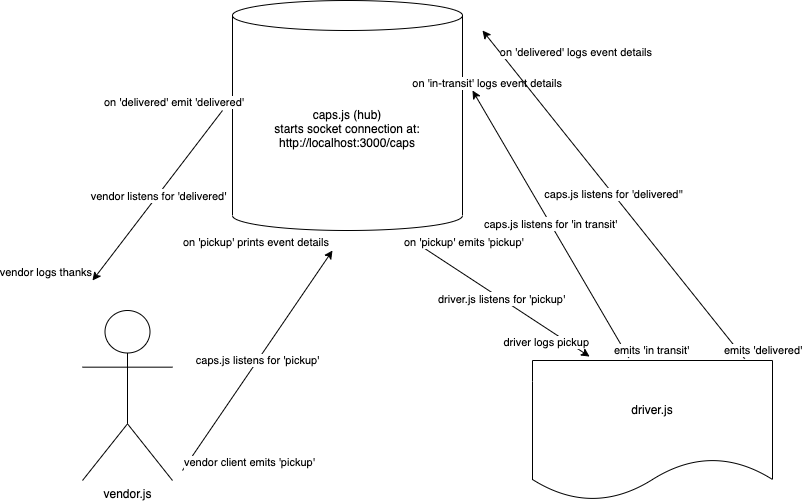

The diagram above was exported from draw.io. Its source (the exported page's mxGraphModel, read from the mxfile embedded in the PNG):
<mxGraphModel dx="1654" dy="721" grid="1" gridSize="10" guides="1" tooltips="1" connect="1" arrows="1" fold="1" page="1" pageScale="1" pageWidth="850" pageHeight="1100" math="0" shadow="0">
  <root>
    <mxCell id="0" />
    <mxCell id="1" parent="0" />
    <mxCell id="-i7Q4GQzyx7aMNN4qcZZ-1" value="caps.js (hub)&lt;br&gt;starts socket connection at:&lt;br&gt;http://localhost:3000/caps" style="shape=cylinder3;whiteSpace=wrap;html=1;boundedLbl=1;backgroundOutline=1;size=15;" vertex="1" parent="1">
      <mxGeometry x="260" y="280" width="230" height="230" as="geometry" />
    </mxCell>
    <mxCell id="-i7Q4GQzyx7aMNN4qcZZ-2" value="vendor.js" style="shape=umlActor;verticalLabelPosition=bottom;verticalAlign=top;html=1;outlineConnect=0;" vertex="1" parent="1">
      <mxGeometry x="110" y="590" width="90" height="170" as="geometry" />
    </mxCell>
    <mxCell id="-i7Q4GQzyx7aMNN4qcZZ-4" value="driver.js" style="shape=document;whiteSpace=wrap;html=1;boundedLbl=1;" vertex="1" parent="1">
      <mxGeometry x="560" y="640" width="240" height="140" as="geometry" />
    </mxCell>
    <mxCell id="-i7Q4GQzyx7aMNN4qcZZ-7" value="caps.js listens for 'pickup'" style="endArrow=classic;html=1;" edge="1" parent="1">
      <mxGeometry relative="1" as="geometry">
        <mxPoint x="210" y="750" as="sourcePoint" />
        <mxPoint x="360" y="530" as="targetPoint" />
      </mxGeometry>
    </mxCell>
    <mxCell id="-i7Q4GQzyx7aMNN4qcZZ-9" value="vendor client emits 'pickup'" style="edgeLabel;resizable=0;html=1;align=left;verticalAlign=bottom;" connectable="0" vertex="1" parent="-i7Q4GQzyx7aMNN4qcZZ-7">
      <mxGeometry x="-1" relative="1" as="geometry" />
    </mxCell>
    <mxCell id="-i7Q4GQzyx7aMNN4qcZZ-10" value="on 'pickup' prints event details&amp;nbsp;" style="edgeLabel;resizable=0;html=1;align=right;verticalAlign=bottom;" connectable="0" vertex="1" parent="-i7Q4GQzyx7aMNN4qcZZ-7">
      <mxGeometry x="1" relative="1" as="geometry" />
    </mxCell>
    <mxCell id="-i7Q4GQzyx7aMNN4qcZZ-12" value="Label" style="endArrow=classic;html=1;entryX=0.363;entryY=-0.028;entryDx=0;entryDy=0;entryPerimeter=0;" edge="1" parent="1">
      <mxGeometry relative="1" as="geometry">
        <mxPoint x="440" y="520" as="sourcePoint" />
        <mxPoint x="617.1199999999999" y="636.0799999999997" as="targetPoint" />
      </mxGeometry>
    </mxCell>
    <mxCell id="-i7Q4GQzyx7aMNN4qcZZ-13" value="driver.js listens for 'pickup'" style="edgeLabel;resizable=0;html=1;align=center;verticalAlign=middle;" connectable="0" vertex="1" parent="-i7Q4GQzyx7aMNN4qcZZ-12">
      <mxGeometry relative="1" as="geometry" />
    </mxCell>
    <mxCell id="-i7Q4GQzyx7aMNN4qcZZ-14" value="on 'pickup' emits 'pickup'" style="edgeLabel;resizable=0;html=1;align=left;verticalAlign=bottom;" connectable="0" vertex="1" parent="-i7Q4GQzyx7aMNN4qcZZ-12">
      <mxGeometry x="-1" relative="1" as="geometry">
        <mxPoint x="-10" y="10" as="offset" />
      </mxGeometry>
    </mxCell>
    <mxCell id="-i7Q4GQzyx7aMNN4qcZZ-15" value="driver logs pickup" style="edgeLabel;resizable=0;html=1;align=right;verticalAlign=bottom;" connectable="0" vertex="1" parent="-i7Q4GQzyx7aMNN4qcZZ-12">
      <mxGeometry x="1" relative="1" as="geometry">
        <mxPoint y="-6.02" as="offset" />
      </mxGeometry>
    </mxCell>
    <mxCell id="-i7Q4GQzyx7aMNN4qcZZ-16" value="Label" style="endArrow=classic;html=1;exitX=0.526;exitY=-0.019;exitDx=0;exitDy=0;exitPerimeter=0;" edge="1" parent="1">
      <mxGeometry relative="1" as="geometry">
        <mxPoint x="656.2399999999998" y="637.3399999999999" as="sourcePoint" />
        <mxPoint x="500" y="370" as="targetPoint" />
      </mxGeometry>
    </mxCell>
    <mxCell id="-i7Q4GQzyx7aMNN4qcZZ-17" value="caps.js listens for 'in transit'" style="edgeLabel;resizable=0;html=1;align=center;verticalAlign=middle;" connectable="0" vertex="1" parent="-i7Q4GQzyx7aMNN4qcZZ-16">
      <mxGeometry relative="1" as="geometry" />
    </mxCell>
    <mxCell id="-i7Q4GQzyx7aMNN4qcZZ-18" value="emits 'in transit'" style="edgeLabel;resizable=0;html=1;align=left;verticalAlign=bottom;" connectable="0" vertex="1" parent="-i7Q4GQzyx7aMNN4qcZZ-16">
      <mxGeometry x="-1" relative="1" as="geometry">
        <mxPoint x="-16.24" as="offset" />
      </mxGeometry>
    </mxCell>
    <mxCell id="-i7Q4GQzyx7aMNN4qcZZ-19" value="on 'in-transit' logs event details" style="edgeLabel;resizable=0;html=1;align=right;verticalAlign=bottom;" connectable="0" vertex="1" parent="-i7Q4GQzyx7aMNN4qcZZ-16">
      <mxGeometry x="1" relative="1" as="geometry">
        <mxPoint x="90.18" y="0.3000000000000007" as="offset" />
      </mxGeometry>
    </mxCell>
    <mxCell id="-i7Q4GQzyx7aMNN4qcZZ-20" value="Label" style="endArrow=classic;html=1;exitX=1.009;exitY=-0.013;exitDx=0;exitDy=0;exitPerimeter=0;" edge="1" parent="1">
      <mxGeometry relative="1" as="geometry">
        <mxPoint x="772.1599999999999" y="638.1799999999998" as="sourcePoint" />
        <mxPoint x="510" y="310.0000000000001" as="targetPoint" />
      </mxGeometry>
    </mxCell>
    <mxCell id="-i7Q4GQzyx7aMNN4qcZZ-21" value="caps.js listens for 'delivered''" style="edgeLabel;resizable=0;html=1;align=center;verticalAlign=middle;" connectable="0" vertex="1" parent="-i7Q4GQzyx7aMNN4qcZZ-20">
      <mxGeometry relative="1" as="geometry" />
    </mxCell>
    <mxCell id="-i7Q4GQzyx7aMNN4qcZZ-22" value="emits 'delivered'" style="edgeLabel;resizable=0;html=1;align=left;verticalAlign=bottom;" connectable="0" vertex="1" parent="-i7Q4GQzyx7aMNN4qcZZ-20">
      <mxGeometry x="-1" relative="1" as="geometry">
        <mxPoint x="-22.16" as="offset" />
      </mxGeometry>
    </mxCell>
    <mxCell id="-i7Q4GQzyx7aMNN4qcZZ-23" value="on 'delivered' logs event details" style="edgeLabel;resizable=0;html=1;align=right;verticalAlign=bottom;" connectable="0" vertex="1" parent="-i7Q4GQzyx7aMNN4qcZZ-20">
      <mxGeometry x="1" relative="1" as="geometry">
        <mxPoint x="169.9" y="29.86" as="offset" />
      </mxGeometry>
    </mxCell>
    <mxCell id="-i7Q4GQzyx7aMNN4qcZZ-24" value="Label" style="endArrow=classic;html=1;" edge="1" parent="1">
      <mxGeometry relative="1" as="geometry">
        <mxPoint x="250" y="390" as="sourcePoint" />
        <mxPoint x="120" y="560" as="targetPoint" />
      </mxGeometry>
    </mxCell>
    <mxCell id="-i7Q4GQzyx7aMNN4qcZZ-25" value="vendor listens for 'delivered'" style="edgeLabel;resizable=0;html=1;align=center;verticalAlign=middle;" connectable="0" vertex="1" parent="-i7Q4GQzyx7aMNN4qcZZ-24">
      <mxGeometry relative="1" as="geometry" />
    </mxCell>
    <mxCell id="-i7Q4GQzyx7aMNN4qcZZ-26" value="on 'delivered' emit 'delivered'" style="edgeLabel;resizable=0;html=1;align=left;verticalAlign=bottom;" connectable="0" vertex="1" parent="-i7Q4GQzyx7aMNN4qcZZ-24">
      <mxGeometry x="-1" relative="1" as="geometry">
        <mxPoint x="-120" as="offset" />
      </mxGeometry>
    </mxCell>
    <mxCell id="-i7Q4GQzyx7aMNN4qcZZ-27" value="vendor logs thanks" style="edgeLabel;resizable=0;html=1;align=right;verticalAlign=bottom;" connectable="0" vertex="1" parent="-i7Q4GQzyx7aMNN4qcZZ-24">
      <mxGeometry x="1" relative="1" as="geometry" />
    </mxCell>
  </root>
</mxGraphModel>